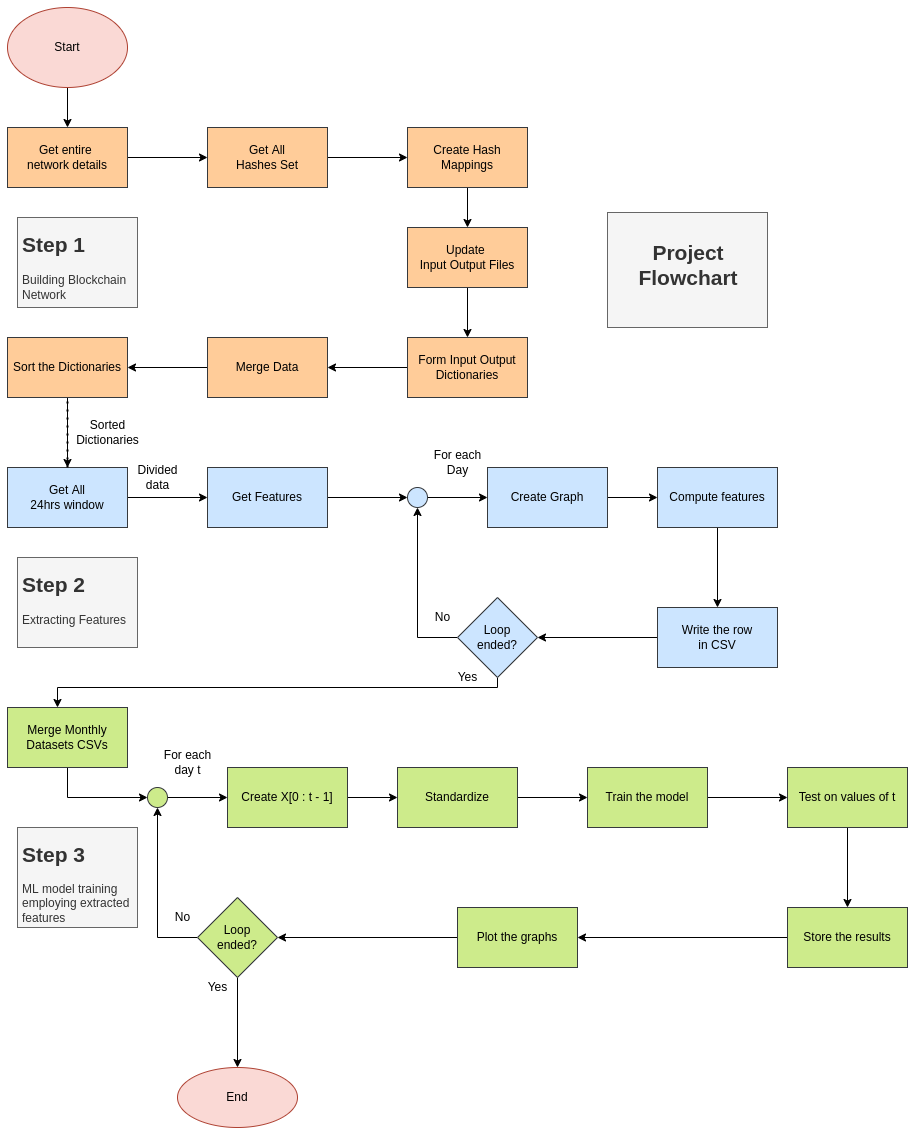

The diagram above was exported from draw.io. Its source (the exported page's mxGraphModel, read from the mxfile embedded in the PNG):
<mxGraphModel dx="1447" dy="867" grid="1" gridSize="10" guides="1" tooltips="1" connect="1" arrows="1" fold="1" page="1" pageScale="1" pageWidth="850" pageHeight="1100" math="0" shadow="0">
  <root>
    <mxCell id="0" />
    <mxCell id="1" parent="0" />
    <mxCell id="Dz68Jo-qovL85QFXZMyt-3" value="" style="edgeStyle=orthogonalEdgeStyle;rounded=0;orthogonalLoop=1;jettySize=auto;html=1;" parent="1" source="Dz68Jo-qovL85QFXZMyt-1" target="Dz68Jo-qovL85QFXZMyt-2" edge="1">
      <mxGeometry relative="1" as="geometry" />
    </mxCell>
    <mxCell id="Dz68Jo-qovL85QFXZMyt-1" value="Get entire &lt;br&gt;network details" style="rounded=0;whiteSpace=wrap;html=1;fillColor=#ffcc99;strokeColor=#36393d;" parent="1" vertex="1">
      <mxGeometry x="130" y="150" width="120" height="60" as="geometry" />
    </mxCell>
    <mxCell id="Dz68Jo-qovL85QFXZMyt-5" value="" style="edgeStyle=orthogonalEdgeStyle;rounded=0;orthogonalLoop=1;jettySize=auto;html=1;" parent="1" source="Dz68Jo-qovL85QFXZMyt-2" target="Dz68Jo-qovL85QFXZMyt-4" edge="1">
      <mxGeometry relative="1" as="geometry" />
    </mxCell>
    <mxCell id="Dz68Jo-qovL85QFXZMyt-2" value="Get All&lt;br&gt;Hashes Set" style="rounded=0;whiteSpace=wrap;html=1;fillColor=#ffcc99;strokeColor=#36393d;" parent="1" vertex="1">
      <mxGeometry x="330" y="150" width="120" height="60" as="geometry" />
    </mxCell>
    <mxCell id="Dz68Jo-qovL85QFXZMyt-7" value="" style="edgeStyle=orthogonalEdgeStyle;rounded=0;orthogonalLoop=1;jettySize=auto;html=1;" parent="1" source="Dz68Jo-qovL85QFXZMyt-4" target="Dz68Jo-qovL85QFXZMyt-6" edge="1">
      <mxGeometry relative="1" as="geometry" />
    </mxCell>
    <mxCell id="Dz68Jo-qovL85QFXZMyt-4" value="Create Hash Mappings" style="whiteSpace=wrap;html=1;rounded=0;fillColor=#ffcc99;strokeColor=#36393d;" parent="1" vertex="1">
      <mxGeometry x="530" y="150" width="120" height="60" as="geometry" />
    </mxCell>
    <mxCell id="Dz68Jo-qovL85QFXZMyt-9" value="" style="edgeStyle=orthogonalEdgeStyle;rounded=0;orthogonalLoop=1;jettySize=auto;html=1;" parent="1" source="Dz68Jo-qovL85QFXZMyt-6" target="Dz68Jo-qovL85QFXZMyt-8" edge="1">
      <mxGeometry relative="1" as="geometry" />
    </mxCell>
    <mxCell id="Dz68Jo-qovL85QFXZMyt-6" value="Update &lt;br&gt;Input Output Files" style="whiteSpace=wrap;html=1;rounded=0;fillColor=#ffcc99;strokeColor=#36393d;" parent="1" vertex="1">
      <mxGeometry x="530" y="250" width="120" height="60" as="geometry" />
    </mxCell>
    <mxCell id="Dz68Jo-qovL85QFXZMyt-11" value="" style="edgeStyle=orthogonalEdgeStyle;rounded=0;orthogonalLoop=1;jettySize=auto;html=1;" parent="1" source="Dz68Jo-qovL85QFXZMyt-8" target="Dz68Jo-qovL85QFXZMyt-10" edge="1">
      <mxGeometry relative="1" as="geometry" />
    </mxCell>
    <mxCell id="Dz68Jo-qovL85QFXZMyt-8" value="Form Input Output Dictionaries" style="whiteSpace=wrap;html=1;rounded=0;fillColor=#ffcc99;strokeColor=#36393d;" parent="1" vertex="1">
      <mxGeometry x="530" y="360" width="120" height="60" as="geometry" />
    </mxCell>
    <mxCell id="Dz68Jo-qovL85QFXZMyt-13" value="" style="edgeStyle=orthogonalEdgeStyle;rounded=0;orthogonalLoop=1;jettySize=auto;html=1;" parent="1" source="Dz68Jo-qovL85QFXZMyt-10" target="Dz68Jo-qovL85QFXZMyt-12" edge="1">
      <mxGeometry relative="1" as="geometry" />
    </mxCell>
    <mxCell id="Dz68Jo-qovL85QFXZMyt-10" value="Merge Data" style="whiteSpace=wrap;html=1;rounded=0;fillColor=#ffcc99;strokeColor=#36393d;" parent="1" vertex="1">
      <mxGeometry x="330" y="360" width="120" height="60" as="geometry" />
    </mxCell>
    <mxCell id="Dz68Jo-qovL85QFXZMyt-15" value="" style="edgeStyle=orthogonalEdgeStyle;rounded=0;orthogonalLoop=1;jettySize=auto;html=1;" parent="1" source="Dz68Jo-qovL85QFXZMyt-12" target="Dz68Jo-qovL85QFXZMyt-14" edge="1">
      <mxGeometry relative="1" as="geometry" />
    </mxCell>
    <mxCell id="Dz68Jo-qovL85QFXZMyt-12" value="Sort the Dictionaries" style="whiteSpace=wrap;html=1;rounded=0;fillColor=#ffcc99;strokeColor=#36393d;" parent="1" vertex="1">
      <mxGeometry x="130" y="360" width="120" height="60" as="geometry" />
    </mxCell>
    <mxCell id="Dz68Jo-qovL85QFXZMyt-20" value="" style="edgeStyle=orthogonalEdgeStyle;rounded=0;orthogonalLoop=1;jettySize=auto;html=1;fontSize=21;" parent="1" source="Dz68Jo-qovL85QFXZMyt-14" target="Dz68Jo-qovL85QFXZMyt-19" edge="1">
      <mxGeometry relative="1" as="geometry" />
    </mxCell>
    <mxCell id="Dz68Jo-qovL85QFXZMyt-14" value="Get All&lt;br&gt;24hrs window" style="whiteSpace=wrap;html=1;rounded=0;fillColor=#cce5ff;strokeColor=#36393d;" parent="1" vertex="1">
      <mxGeometry x="130" y="490" width="120" height="60" as="geometry" />
    </mxCell>
    <mxCell id="Dz68Jo-qovL85QFXZMyt-16" value="" style="endArrow=none;dashed=1;html=1;dashPattern=1 3;strokeWidth=2;rounded=0;entryX=0.5;entryY=1;entryDx=0;entryDy=0;" parent="1" target="Dz68Jo-qovL85QFXZMyt-12" edge="1">
      <mxGeometry width="50" height="50" relative="1" as="geometry">
        <mxPoint x="190" y="490" as="sourcePoint" />
        <mxPoint x="120" y="520" as="targetPoint" />
      </mxGeometry>
    </mxCell>
    <mxCell id="Dz68Jo-qovL85QFXZMyt-17" value="Sorted&lt;br&gt;Dictionaries" style="text;html=1;align=center;verticalAlign=middle;resizable=0;points=[];autosize=1;strokeColor=none;fillColor=none;" parent="1" vertex="1">
      <mxGeometry x="190" y="440" width="80" height="30" as="geometry" />
    </mxCell>
    <mxCell id="1MfSqNmCyvyJiJnyWkCl-2" style="edgeStyle=orthogonalEdgeStyle;rounded=0;orthogonalLoop=1;jettySize=auto;html=1;entryX=0;entryY=0.5;entryDx=0;entryDy=0;" edge="1" parent="1" source="Dz68Jo-qovL85QFXZMyt-19" target="1MfSqNmCyvyJiJnyWkCl-1">
      <mxGeometry relative="1" as="geometry" />
    </mxCell>
    <mxCell id="Dz68Jo-qovL85QFXZMyt-19" value="Get Features" style="whiteSpace=wrap;html=1;rounded=0;fillColor=#cce5ff;strokeColor=#36393d;" parent="1" vertex="1">
      <mxGeometry x="330" y="490" width="120" height="60" as="geometry" />
    </mxCell>
    <mxCell id="Dz68Jo-qovL85QFXZMyt-21" value="Divided&lt;br&gt;data" style="text;html=1;align=center;verticalAlign=middle;resizable=0;points=[];autosize=1;strokeColor=none;fillColor=none;fontSize=12;" parent="1" vertex="1">
      <mxGeometry x="250" y="485" width="60" height="30" as="geometry" />
    </mxCell>
    <mxCell id="1MfSqNmCyvyJiJnyWkCl-4" value="" style="edgeStyle=orthogonalEdgeStyle;rounded=0;orthogonalLoop=1;jettySize=auto;html=1;" edge="1" parent="1" source="1MfSqNmCyvyJiJnyWkCl-1" target="1MfSqNmCyvyJiJnyWkCl-3">
      <mxGeometry relative="1" as="geometry" />
    </mxCell>
    <mxCell id="1MfSqNmCyvyJiJnyWkCl-1" value="" style="ellipse;whiteSpace=wrap;html=1;aspect=fixed;fillColor=#cce5ff;strokeColor=#36393d;" vertex="1" parent="1">
      <mxGeometry x="530" y="510" width="20" height="20" as="geometry" />
    </mxCell>
    <mxCell id="1MfSqNmCyvyJiJnyWkCl-6" value="" style="edgeStyle=orthogonalEdgeStyle;rounded=0;orthogonalLoop=1;jettySize=auto;html=1;" edge="1" parent="1" source="1MfSqNmCyvyJiJnyWkCl-3" target="1MfSqNmCyvyJiJnyWkCl-5">
      <mxGeometry relative="1" as="geometry" />
    </mxCell>
    <mxCell id="1MfSqNmCyvyJiJnyWkCl-3" value="Create Graph" style="whiteSpace=wrap;html=1;fillColor=#cce5ff;strokeColor=#36393d;" vertex="1" parent="1">
      <mxGeometry x="610" y="490" width="120" height="60" as="geometry" />
    </mxCell>
    <mxCell id="1MfSqNmCyvyJiJnyWkCl-8" value="" style="edgeStyle=orthogonalEdgeStyle;rounded=0;orthogonalLoop=1;jettySize=auto;html=1;" edge="1" parent="1" source="1MfSqNmCyvyJiJnyWkCl-5" target="1MfSqNmCyvyJiJnyWkCl-7">
      <mxGeometry relative="1" as="geometry" />
    </mxCell>
    <mxCell id="1MfSqNmCyvyJiJnyWkCl-5" value="Compute features" style="whiteSpace=wrap;html=1;fillColor=#cce5ff;strokeColor=#36393d;" vertex="1" parent="1">
      <mxGeometry x="780" y="490" width="120" height="60" as="geometry" />
    </mxCell>
    <mxCell id="1MfSqNmCyvyJiJnyWkCl-14" style="edgeStyle=orthogonalEdgeStyle;rounded=0;orthogonalLoop=1;jettySize=auto;html=1;entryX=1;entryY=0.5;entryDx=0;entryDy=0;" edge="1" parent="1" source="1MfSqNmCyvyJiJnyWkCl-7" target="1MfSqNmCyvyJiJnyWkCl-11">
      <mxGeometry relative="1" as="geometry" />
    </mxCell>
    <mxCell id="1MfSqNmCyvyJiJnyWkCl-7" value="Write the row&lt;br&gt;in CSV" style="whiteSpace=wrap;html=1;fillColor=#cce5ff;strokeColor=#36393d;" vertex="1" parent="1">
      <mxGeometry x="780" y="630" width="120" height="60" as="geometry" />
    </mxCell>
    <mxCell id="1MfSqNmCyvyJiJnyWkCl-10" value="For each&lt;br&gt;Day" style="text;html=1;align=center;verticalAlign=middle;resizable=0;points=[];autosize=1;strokeColor=none;" vertex="1" parent="1">
      <mxGeometry x="550" y="470" width="60" height="30" as="geometry" />
    </mxCell>
    <mxCell id="1MfSqNmCyvyJiJnyWkCl-12" style="edgeStyle=orthogonalEdgeStyle;rounded=0;orthogonalLoop=1;jettySize=auto;html=1;entryX=0.5;entryY=1;entryDx=0;entryDy=0;" edge="1" parent="1" source="1MfSqNmCyvyJiJnyWkCl-11" target="1MfSqNmCyvyJiJnyWkCl-1">
      <mxGeometry relative="1" as="geometry" />
    </mxCell>
    <mxCell id="1MfSqNmCyvyJiJnyWkCl-17" value="" style="edgeStyle=orthogonalEdgeStyle;rounded=0;orthogonalLoop=1;jettySize=auto;html=1;" edge="1" parent="1" source="1MfSqNmCyvyJiJnyWkCl-11" target="1MfSqNmCyvyJiJnyWkCl-16">
      <mxGeometry relative="1" as="geometry">
        <Array as="points">
          <mxPoint x="620" y="710" />
          <mxPoint x="180" y="710" />
        </Array>
      </mxGeometry>
    </mxCell>
    <mxCell id="1MfSqNmCyvyJiJnyWkCl-11" value="Loop&lt;br&gt;ended?" style="rhombus;whiteSpace=wrap;html=1;fillColor=#cce5ff;strokeColor=#36393d;" vertex="1" parent="1">
      <mxGeometry x="580" y="620" width="80" height="80" as="geometry" />
    </mxCell>
    <mxCell id="1MfSqNmCyvyJiJnyWkCl-13" value="No" style="text;html=1;align=center;verticalAlign=middle;resizable=0;points=[];autosize=1;strokeColor=none;" vertex="1" parent="1">
      <mxGeometry x="550" y="630" width="30" height="20" as="geometry" />
    </mxCell>
    <mxCell id="1MfSqNmCyvyJiJnyWkCl-32" style="edgeStyle=orthogonalEdgeStyle;rounded=0;orthogonalLoop=1;jettySize=auto;html=1;entryX=0;entryY=0.5;entryDx=0;entryDy=0;" edge="1" parent="1" source="1MfSqNmCyvyJiJnyWkCl-16" target="1MfSqNmCyvyJiJnyWkCl-20">
      <mxGeometry relative="1" as="geometry">
        <Array as="points">
          <mxPoint x="190" y="820" />
        </Array>
      </mxGeometry>
    </mxCell>
    <mxCell id="1MfSqNmCyvyJiJnyWkCl-16" value="Merge Monthly Datasets CSVs" style="whiteSpace=wrap;html=1;fillColor=#cdeb8b;strokeColor=#36393d;" vertex="1" parent="1">
      <mxGeometry x="130" y="730" width="120" height="60" as="geometry" />
    </mxCell>
    <mxCell id="1MfSqNmCyvyJiJnyWkCl-18" value="Yes" style="text;html=1;align=center;verticalAlign=middle;resizable=0;points=[];autosize=1;strokeColor=none;" vertex="1" parent="1">
      <mxGeometry x="570" y="690" width="40" height="20" as="geometry" />
    </mxCell>
    <mxCell id="1MfSqNmCyvyJiJnyWkCl-19" value="" style="edgeStyle=orthogonalEdgeStyle;rounded=0;orthogonalLoop=1;jettySize=auto;html=1;" edge="1" parent="1" source="1MfSqNmCyvyJiJnyWkCl-20" target="1MfSqNmCyvyJiJnyWkCl-22">
      <mxGeometry relative="1" as="geometry" />
    </mxCell>
    <mxCell id="1MfSqNmCyvyJiJnyWkCl-20" value="" style="ellipse;whiteSpace=wrap;html=1;aspect=fixed;fillColor=#cdeb8b;strokeColor=#36393d;" vertex="1" parent="1">
      <mxGeometry x="270" y="810" width="20" height="20" as="geometry" />
    </mxCell>
    <mxCell id="1MfSqNmCyvyJiJnyWkCl-21" value="" style="edgeStyle=orthogonalEdgeStyle;rounded=0;orthogonalLoop=1;jettySize=auto;html=1;" edge="1" parent="1" source="1MfSqNmCyvyJiJnyWkCl-22" target="1MfSqNmCyvyJiJnyWkCl-24">
      <mxGeometry relative="1" as="geometry" />
    </mxCell>
    <mxCell id="1MfSqNmCyvyJiJnyWkCl-22" value="Create X[0 : t - 1]" style="whiteSpace=wrap;html=1;fillColor=#cdeb8b;strokeColor=#36393d;" vertex="1" parent="1">
      <mxGeometry x="350" y="790" width="120" height="60" as="geometry" />
    </mxCell>
    <mxCell id="1MfSqNmCyvyJiJnyWkCl-23" value="" style="edgeStyle=orthogonalEdgeStyle;rounded=0;orthogonalLoop=1;jettySize=auto;html=1;" edge="1" parent="1" source="1MfSqNmCyvyJiJnyWkCl-24" target="1MfSqNmCyvyJiJnyWkCl-26">
      <mxGeometry relative="1" as="geometry" />
    </mxCell>
    <mxCell id="1MfSqNmCyvyJiJnyWkCl-24" value="Standardize" style="whiteSpace=wrap;html=1;fillColor=#cdeb8b;strokeColor=#36393d;" vertex="1" parent="1">
      <mxGeometry x="520" y="790" width="120" height="60" as="geometry" />
    </mxCell>
    <mxCell id="1MfSqNmCyvyJiJnyWkCl-35" value="" style="edgeStyle=orthogonalEdgeStyle;rounded=0;orthogonalLoop=1;jettySize=auto;html=1;" edge="1" parent="1" source="1MfSqNmCyvyJiJnyWkCl-26" target="1MfSqNmCyvyJiJnyWkCl-34">
      <mxGeometry relative="1" as="geometry" />
    </mxCell>
    <mxCell id="1MfSqNmCyvyJiJnyWkCl-26" value="Train the model" style="whiteSpace=wrap;html=1;fillColor=#cdeb8b;strokeColor=#36393d;" vertex="1" parent="1">
      <mxGeometry x="710" y="790" width="120" height="60" as="geometry" />
    </mxCell>
    <mxCell id="1MfSqNmCyvyJiJnyWkCl-27" value="For each&lt;br&gt;day t" style="text;html=1;align=center;verticalAlign=middle;resizable=0;points=[];autosize=1;strokeColor=none;" vertex="1" parent="1">
      <mxGeometry x="280" y="770" width="60" height="30" as="geometry" />
    </mxCell>
    <mxCell id="1MfSqNmCyvyJiJnyWkCl-28" style="edgeStyle=orthogonalEdgeStyle;rounded=0;orthogonalLoop=1;jettySize=auto;html=1;entryX=0.5;entryY=1;entryDx=0;entryDy=0;" edge="1" parent="1" source="1MfSqNmCyvyJiJnyWkCl-29" target="1MfSqNmCyvyJiJnyWkCl-20">
      <mxGeometry relative="1" as="geometry" />
    </mxCell>
    <mxCell id="1MfSqNmCyvyJiJnyWkCl-42" value="" style="edgeStyle=orthogonalEdgeStyle;rounded=0;orthogonalLoop=1;jettySize=auto;html=1;" edge="1" parent="1" source="1MfSqNmCyvyJiJnyWkCl-29" target="1MfSqNmCyvyJiJnyWkCl-41">
      <mxGeometry relative="1" as="geometry" />
    </mxCell>
    <mxCell id="1MfSqNmCyvyJiJnyWkCl-29" value="Loop&lt;br&gt;ended?" style="rhombus;whiteSpace=wrap;html=1;fillColor=#cdeb8b;strokeColor=#36393d;" vertex="1" parent="1">
      <mxGeometry x="320" y="920" width="80" height="80" as="geometry" />
    </mxCell>
    <mxCell id="1MfSqNmCyvyJiJnyWkCl-30" value="No" style="text;html=1;align=center;verticalAlign=middle;resizable=0;points=[];autosize=1;strokeColor=none;" vertex="1" parent="1">
      <mxGeometry x="290" y="930" width="30" height="20" as="geometry" />
    </mxCell>
    <mxCell id="1MfSqNmCyvyJiJnyWkCl-31" value="Yes" style="text;html=1;align=center;verticalAlign=middle;resizable=0;points=[];autosize=1;strokeColor=none;" vertex="1" parent="1">
      <mxGeometry x="320" y="1000" width="40" height="20" as="geometry" />
    </mxCell>
    <mxCell id="1MfSqNmCyvyJiJnyWkCl-37" value="" style="edgeStyle=orthogonalEdgeStyle;rounded=0;orthogonalLoop=1;jettySize=auto;html=1;" edge="1" parent="1" source="1MfSqNmCyvyJiJnyWkCl-34" target="1MfSqNmCyvyJiJnyWkCl-36">
      <mxGeometry relative="1" as="geometry" />
    </mxCell>
    <mxCell id="1MfSqNmCyvyJiJnyWkCl-34" value="Test on values of t" style="whiteSpace=wrap;html=1;fillColor=#cdeb8b;strokeColor=#36393d;" vertex="1" parent="1">
      <mxGeometry x="910" y="790" width="120" height="60" as="geometry" />
    </mxCell>
    <mxCell id="1MfSqNmCyvyJiJnyWkCl-44" value="" style="edgeStyle=orthogonalEdgeStyle;rounded=0;orthogonalLoop=1;jettySize=auto;html=1;" edge="1" parent="1" source="1MfSqNmCyvyJiJnyWkCl-36" target="1MfSqNmCyvyJiJnyWkCl-43">
      <mxGeometry relative="1" as="geometry" />
    </mxCell>
    <mxCell id="1MfSqNmCyvyJiJnyWkCl-36" value="Store the results" style="whiteSpace=wrap;html=1;fillColor=#cdeb8b;strokeColor=#36393d;" vertex="1" parent="1">
      <mxGeometry x="910" y="930" width="120" height="60" as="geometry" />
    </mxCell>
    <mxCell id="1MfSqNmCyvyJiJnyWkCl-40" style="edgeStyle=orthogonalEdgeStyle;rounded=0;orthogonalLoop=1;jettySize=auto;html=1;entryX=0.5;entryY=0;entryDx=0;entryDy=0;" edge="1" parent="1" source="1MfSqNmCyvyJiJnyWkCl-39" target="Dz68Jo-qovL85QFXZMyt-1">
      <mxGeometry relative="1" as="geometry" />
    </mxCell>
    <mxCell id="1MfSqNmCyvyJiJnyWkCl-39" value="Start" style="ellipse;whiteSpace=wrap;html=1;fillColor=#fad9d5;strokeColor=#ae4132;" vertex="1" parent="1">
      <mxGeometry x="130" y="30" width="120" height="80" as="geometry" />
    </mxCell>
    <mxCell id="1MfSqNmCyvyJiJnyWkCl-41" value="End" style="ellipse;whiteSpace=wrap;html=1;fillColor=#fad9d5;strokeColor=#ae4132;" vertex="1" parent="1">
      <mxGeometry x="300" y="1090" width="120" height="60" as="geometry" />
    </mxCell>
    <mxCell id="1MfSqNmCyvyJiJnyWkCl-45" style="edgeStyle=orthogonalEdgeStyle;rounded=0;orthogonalLoop=1;jettySize=auto;html=1;entryX=1;entryY=0.5;entryDx=0;entryDy=0;" edge="1" parent="1" source="1MfSqNmCyvyJiJnyWkCl-43" target="1MfSqNmCyvyJiJnyWkCl-29">
      <mxGeometry relative="1" as="geometry" />
    </mxCell>
    <mxCell id="1MfSqNmCyvyJiJnyWkCl-43" value="Plot the graphs" style="whiteSpace=wrap;html=1;fillColor=#cdeb8b;strokeColor=#36393d;" vertex="1" parent="1">
      <mxGeometry x="580" y="930" width="120" height="60" as="geometry" />
    </mxCell>
    <mxCell id="1MfSqNmCyvyJiJnyWkCl-48" value="&lt;span style=&quot;color: rgb(51 , 51 , 51) ; font-size: 21px ; text-align: center&quot;&gt;&lt;b&gt;&lt;br&gt;Step 1&lt;/b&gt;&lt;/span&gt;&lt;h1&gt;&lt;/h1&gt;Building Blockchain Network" style="text;html=1;strokeColor=#666666;fillColor=#f5f5f5;spacing=5;spacingTop=-20;whiteSpace=wrap;overflow=hidden;rounded=0;fontColor=#333333;" vertex="1" parent="1">
      <mxGeometry x="140" y="240" width="120" height="90" as="geometry" />
    </mxCell>
    <mxCell id="1MfSqNmCyvyJiJnyWkCl-49" value="&lt;span style=&quot;color: rgb(51 , 51 , 51) ; font-size: 21px ; text-align: center&quot;&gt;&lt;b&gt;&lt;br&gt;Step 2&lt;/b&gt;&lt;/span&gt;&lt;h1&gt;&lt;/h1&gt;Extracting Features" style="text;html=1;strokeColor=#666666;fillColor=#f5f5f5;spacing=5;spacingTop=-20;whiteSpace=wrap;overflow=hidden;rounded=0;fontColor=#333333;" vertex="1" parent="1">
      <mxGeometry x="140" y="580" width="120" height="90" as="geometry" />
    </mxCell>
    <mxCell id="1MfSqNmCyvyJiJnyWkCl-50" value="&lt;span style=&quot;color: rgb(51 , 51 , 51) ; font-size: 21px ; text-align: center&quot;&gt;&lt;b&gt;&lt;br&gt;Step 3&lt;br&gt;&lt;/b&gt;&lt;/span&gt;&lt;br&gt;ML model training&lt;br&gt;employing extracted features" style="text;html=1;strokeColor=#666666;fillColor=#f5f5f5;spacing=5;spacingTop=-20;whiteSpace=wrap;overflow=hidden;rounded=0;fontColor=#333333;" vertex="1" parent="1">
      <mxGeometry x="140" y="850" width="120" height="100" as="geometry" />
    </mxCell>
    <mxCell id="1MfSqNmCyvyJiJnyWkCl-54" value="&lt;div style=&quot;text-align: center&quot;&gt;&lt;span style=&quot;font-size: 21px&quot;&gt;&lt;b&gt;&lt;br&gt;&lt;/b&gt;&lt;/span&gt;&lt;/div&gt;&lt;span style=&quot;color: rgb(51 , 51 , 51) ; font-size: 21px&quot;&gt;&lt;div style=&quot;text-align: center&quot;&gt;&lt;b&gt;Project Flowchart&lt;/b&gt;&lt;/div&gt;&lt;/span&gt;&lt;h1&gt;&lt;/h1&gt;" style="text;html=1;strokeColor=#666666;fillColor=#f5f5f5;spacing=5;spacingTop=-20;whiteSpace=wrap;overflow=hidden;rounded=0;fontColor=#333333;verticalAlign=middle;" vertex="1" parent="1">
      <mxGeometry x="730" y="235" width="160" height="115" as="geometry" />
    </mxCell>
  </root>
</mxGraphModel>